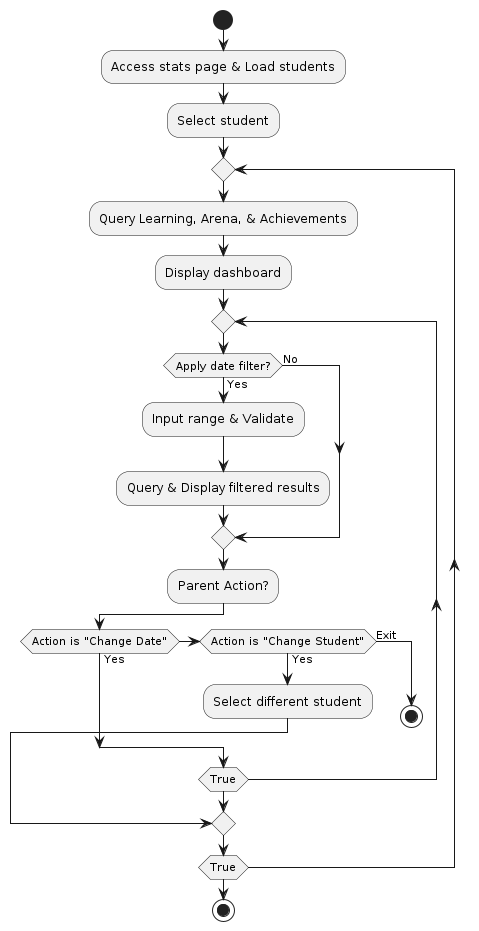

The diagram above was rendered by PlantUML. Its source (embedded in the PNG):
@startuml
skinparam ActivityDiamondMaxWidth 200

start
:Access stats page & Load students;
:Select student;

repeat
  :Query Learning, Arena, & Achievements;
  :Display dashboard;
  
  repeat
    if (Apply date filter?) then (Yes)
      :Input range & Validate;
      :Query & Display filtered results;
    else (No)
    endif
    
    :Parent Action?;
    if (Action is "Change Date") then (Yes)
      ' Simply loops back to the start of date filter
    elseif (Action is "Change Student") then (Yes)
      :Select different student;
      break
    else (Exit)
      stop
    endif
  repeat while (True)

repeat while (True)
stop
@enduml